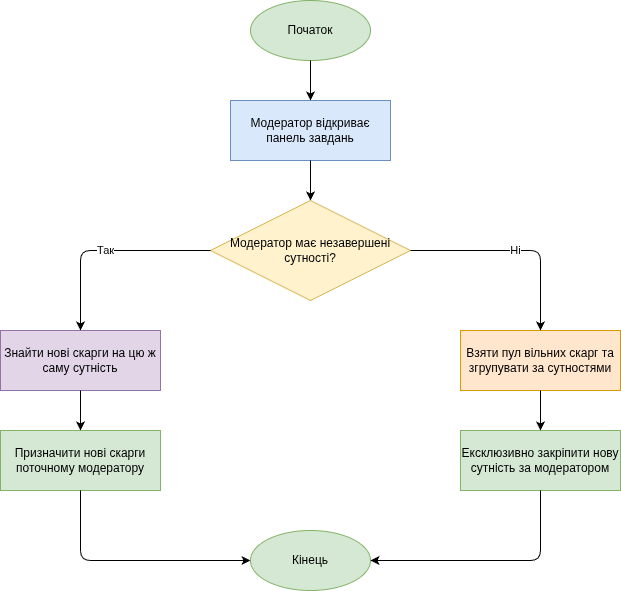

The diagram above was exported from draw.io. Its source (the exported page's mxGraphModel, read from the mxfile embedded in the PNG):
<mxGraphModel dx="1426" dy="757" grid="1" gridSize="10" guides="1" tooltips="1" connect="1" arrows="1" fold="1" page="1" pageScale="1" pageWidth="850" pageHeight="1100" math="0" shadow="0">
  <root>
    <mxCell id="0" />
    <mxCell id="1" parent="0" />
    <mxCell id="start" parent="1" style="ellipse;whiteSpace=wrap;html=1;fillColor=#d5e8d4;strokeColor=#82b366;" value="Початок" vertex="1">
      <mxGeometry height="60" width="120" x="300" y="50" as="geometry" />
    </mxCell>
    <mxCell id="step1" parent="1" style="rounded=0;whiteSpace=wrap;html=1;fillColor=#dae8fc;strokeColor=#6c8ebf;" value="Модератор відкриває панель завдань" vertex="1">
      <mxGeometry height="60" width="160" x="280" y="150" as="geometry" />
    </mxCell>
    <mxCell id="edge1" edge="1" parent="1" source="start" style="edgeStyle=orthogonalEdgeStyle;rounded=1;orthogonalLoop=1;jettySize=auto;html=1;" target="step1" value="">
      <mxGeometry relative="1" as="geometry" />
    </mxCell>
    <mxCell id="dec1" parent="1" style="rhombus;whiteSpace=wrap;html=1;fillColor=#fff2cc;strokeColor=#d6b656;" value="Модератор має незавершені сутності?" vertex="1">
      <mxGeometry height="100" width="200" x="260" y="250" as="geometry" />
    </mxCell>
    <mxCell id="edge2" edge="1" parent="1" source="step1" style="edgeStyle=orthogonalEdgeStyle;rounded=1;orthogonalLoop=1;jettySize=auto;html=1;" target="dec1" value="">
      <mxGeometry relative="1" as="geometry" />
    </mxCell>
    <mxCell id="step_yes" parent="1" style="rounded=0;whiteSpace=wrap;html=1;fillColor=#e1d5e7;strokeColor=#9673a6;" value="Знайти нові скарги на цю ж саму сутність" vertex="1">
      <mxGeometry height="60" width="160" x="50" y="380" as="geometry" />
    </mxCell>
    <mxCell id="edge3" edge="1" parent="1" source="dec1" style="edgeStyle=orthogonalEdgeStyle;rounded=1;orthogonalLoop=1;jettySize=auto;html=1;exitX=0;exitY=0.5;exitDx=0;exitDy=0;entryX=0.5;entryY=0;entryDx=0;entryDy=0;" target="step_yes" value="Так">
      <mxGeometry relative="1" as="geometry">
        <Array as="points">
          <mxPoint x="130" y="300" />
        </Array>
      </mxGeometry>
    </mxCell>
    <mxCell id="step_no" parent="1" style="rounded=0;whiteSpace=wrap;html=1;fillColor=#ffe6cc;strokeColor=#d79b00;" value="Взяти пул вільних скарг та згрупувати за сутностями" vertex="1">
      <mxGeometry height="60" width="160" x="510" y="380" as="geometry" />
    </mxCell>
    <mxCell id="edge4" edge="1" parent="1" source="dec1" style="edgeStyle=orthogonalEdgeStyle;rounded=1;orthogonalLoop=1;jettySize=auto;html=1;exitX=1;exitY=0.5;exitDx=0;exitDy=0;entryX=0.5;entryY=0;entryDx=0;entryDy=0;" target="step_no" value="Ні">
      <mxGeometry relative="1" as="geometry">
        <Array as="points">
          <mxPoint x="590" y="300" />
        </Array>
      </mxGeometry>
    </mxCell>
    <mxCell id="assign1" parent="1" style="rounded=0;whiteSpace=wrap;html=1;fillColor=#d5e8d4;strokeColor=#82b366;" value="Призначити нові скарги поточному модератору" vertex="1">
      <mxGeometry height="60" width="160" x="50" y="480" as="geometry" />
    </mxCell>
    <mxCell id="edge5" edge="1" parent="1" source="step_yes" style="edgeStyle=orthogonalEdgeStyle;rounded=1;orthogonalLoop=1;jettySize=auto;html=1;" target="assign1" value="">
      <mxGeometry relative="1" as="geometry" />
    </mxCell>
    <mxCell id="assign2" parent="1" style="rounded=0;whiteSpace=wrap;html=1;fillColor=#d5e8d4;strokeColor=#82b366;" value="Ексклюзивно закріпити нову сутність за модератором" vertex="1">
      <mxGeometry height="60" width="160" x="510" y="480" as="geometry" />
    </mxCell>
    <mxCell id="edge6" edge="1" parent="1" source="step_no" style="edgeStyle=orthogonalEdgeStyle;rounded=1;orthogonalLoop=1;jettySize=auto;html=1;" target="assign2" value="">
      <mxGeometry relative="1" as="geometry" />
    </mxCell>
    <mxCell id="end" parent="1" style="ellipse;whiteSpace=wrap;html=1;fillColor=#d5e8d4;strokeColor=#82b366;" value="Кінець" vertex="1">
      <mxGeometry height="60" width="120" x="300" y="580" as="geometry" />
    </mxCell>
    <mxCell id="edge7" edge="1" parent="1" source="assign1" style="edgeStyle=orthogonalEdgeStyle;rounded=1;orthogonalLoop=1;jettySize=auto;html=1;exitX=0.5;exitY=1;exitDx=0;exitDy=0;entryX=0;entryY=0.5;entryDx=0;entryDy=0;" target="end" value="">
      <mxGeometry relative="1" as="geometry">
        <Array as="points">
          <mxPoint x="130" y="610" />
        </Array>
      </mxGeometry>
    </mxCell>
    <mxCell id="edge8" edge="1" parent="1" source="assign2" style="edgeStyle=orthogonalEdgeStyle;rounded=1;orthogonalLoop=1;jettySize=auto;html=1;exitX=0.5;exitY=1;exitDx=0;exitDy=0;entryX=1;entryY=0.5;entryDx=0;entryDy=0;" target="end" value="">
      <mxGeometry relative="1" as="geometry">
        <Array as="points">
          <mxPoint x="590" y="610" />
        </Array>
      </mxGeometry>
    </mxCell>
  </root>
</mxGraphModel>